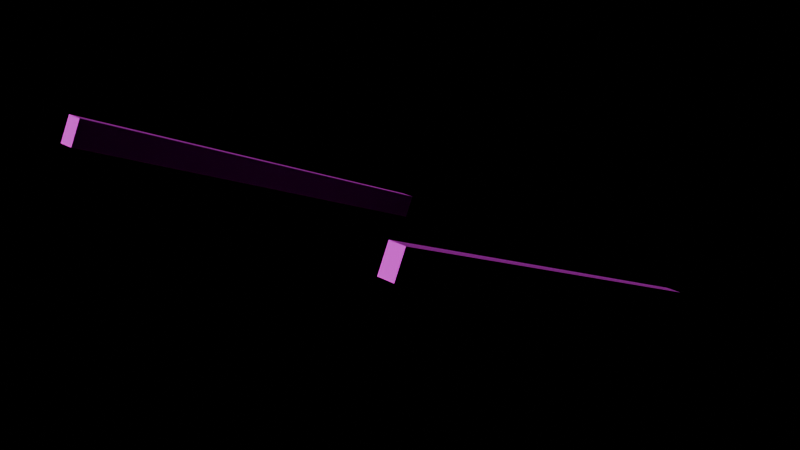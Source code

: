 # Source: PRP_RampRails.blend  (saved by Blender 4.3.34; exported with 4.5.12 LTS)
import bpy
from mathutils import Matrix  # noqa: F401  (used for matrix-valued properties, if any)

bpy.ops.wm.read_factory_settings(use_empty=True)
scene = bpy.context.scene
scene.name = 'Scene'

# ---- images (referenced by path relative to the original .blend; pixels are not part of the script)
import os
ASSET_DIR = os.environ.get("B2B_ASSET_DIR", "")  # directory of the original .blend (textures are referenced by path, not embedded)
HERE = os.path.dirname(os.path.abspath(__file__))  # packed textures are extracted next to this script under _unpacked/

def load_image(name, relpath, width, height, colorspace="sRGB"):
    """Load a texture the original file referenced (path relative to the .blend, or extracted next to this script)."""
    p = next((c for c in (os.path.join(HERE, relpath), os.path.join(ASSET_DIR, relpath)) if relpath and os.path.exists(c)), "")
    if p:
        img = bpy.data.images.load(p, check_existing=True)
        img.name = name
    else:  # same state as the original file: an image datablock whose file is absent (Cycles renders it pink)
        img = bpy.data.images.new(name, width, height)
        img.source = "FILE"
        img.filepath = "//" + (relpath or name)
    img.colorspace_settings.name = colorspace
    return img
img_palette_png = load_image('palette.png', 'palette.png', 1024, 1024, 'sRGB')

# ---- materials (node trees are filled in below, after node groups)
mat_md_palette = bpy.data.materials.new('MD_Palette')

# ---- material node trees
mat_md_palette.use_nodes = True; mat_md_palette.node_tree.nodes.clear()
_N = mat_md_palette.node_tree.nodes; _L = mat_md_palette.node_tree.links
n0 = _N.new('ShaderNodeBsdfPrincipled'); n0.name = 'Principled BSDF'; n0.location = (10, 300)
n0.inputs[2].default_value = 0.8
n1 = _N.new('ShaderNodeOutputMaterial'); n1.name = 'Material Output'; n1.location = (300, 300)
n2 = _N.new('ShaderNodeTexImage'); n2.name = 'Image Texture'; n2.location = (-400, 0)
n2.image = img_palette_png
n2.interpolation = 'Closest'
_L.new(n0.outputs[0], n1.inputs[0])
_L.new(n2.outputs[0], n0.inputs[0])
n1.is_active_output = True

# ---- lights
light_previewsun = bpy.data.lights.new('PreviewSun', 'SUN')
light_previewsun.energy = 3.0

# ---- meshes
me_prp_ramprails = bpy.data.meshes.new('PRP_RampRails')
me_prp_ramprails.from_pydata([(-2.5, -3.082, 3.2), (-2.5, -2.918, 3.509), (-2.5, 2.918, 0.0), (-2.5, 3.082, 0.3088), (-2.3, -3.082, 3.2), (-2.3, -2.918, 3.509), (-2.3, 2.918, 0.0), (-2.3, 3.082, 0.3088), (2.3, -3.082, 3.2), (2.3, -2.918, 3.509), (2.3, 2.918, 0.0), (2.3, 3.082, 0.3088), (2.5, -3.082, 3.2), (2.5, -2.918, 3.509), (2.5, 2.918, 0.0), (2.5, 3.082, 0.3088)], [], [(0, 1, 3, 2), (2, 3, 7, 6), (6, 7, 5, 4), (4, 5, 1, 0), (2, 6, 4, 0), (7, 3, 1, 5), (8, 9, 11, 10), (10, 11, 15, 14), (14, 15, 13, 12), (12, 13, 9, 8), (10, 14, 12, 8), (15, 11, 9, 13)])
_uv = me_prp_ramprails.uv_layers.new(name='Float2')
_uv.uv.foreach_set('vector', [0.9375, 0.0625, 0.9375, 0.0625, 0.9375, 0.0625, 0.9375, 0.0625, 0.9375, 0.0625, 0.9375, 0.0625, 0.9375, 0.0625, 0.9375, 0.0625, 0.9375, 0.0625, 0.9375, 0.0625, 0.9375, 0.0625, 0.9375, 0.0625, 0.9375, 0.0625, 0.9375, 0.0625, 0.9375, 0.0625, 0.9375, 0.0625, 0.9375, 0.0625, 0.9375, 0.0625, 0.9375, 0.0625, 0.9375, 0.0625, 0.9375, 0.0625, 0.9375, 0.0625, 0.9375, 0.0625, 0.9375, 0.0625, 0.9375, 0.0625, 0.9375, 0.0625, 0.9375, 0.0625, 0.9375, 0.0625, 0.9375, 0.0625, 0.9375, 0.0625, 0.9375, 0.0625, 0.9375, 0.0625, 0.9375, 0.0625, 0.9375, 0.0625, 0.9375, 0.0625, 0.9375, 0.0625, 0.9375, 0.0625, 0.9375, 0.0625, 0.9375, 0.0625, 0.9375, 0.0625, 0.9375, 0.0625, 0.9375, 0.0625, 0.9375, 0.0625, 0.9375, 0.0625, 0.9375, 0.0625, 0.9375, 0.0625, 0.9375, 0.0625, 0.9375, 0.0625])
me_prp_ramprails.materials.append(mat_md_palette)
me_prp_ramprails.update()

# ---- objects
ob_previewsun = bpy.data.objects.new('PreviewSun', light_previewsun)
ob_prp_ramprails = bpy.data.objects.new('PRP_RampRails', me_prp_ramprails)

# ---- transforms, parenting, visibility, modifiers, constraints
ob_previewsun.location = (0.0, 0.0, 0.0)
ob_previewsun.rotation_euler = (0.9, 0.2, -0.6)
ob_prp_ramprails.location = (0.0, 0.0, 0.0)

# ---- collection membership
scene.collection.objects.link(ob_previewsun)
scene.collection.objects.link(ob_prp_ramprails)

# ---- scene / render settings (as saved in the file)
scene.frame_start = 1; scene.frame_end = 250; scene.frame_set(1)
scene.render.engine = 'BLENDER_EEVEE_NEXT'
scene.unit_settings.scale_length = 0.01
bpy.context.view_layer.update()

# ---- added for rendering (the .blend has no active camera): camera
cam_auto = bpy.data.cameras.new('AutoCamera')
cam_auto.lens = 50.0
cam_auto.sensor_width = 36.0
cam_auto.clip_end = 1000.0
ob_auto_camera = bpy.data.objects.new('AutoCamera', cam_auto)
scene.collection.objects.link(ob_auto_camera)
ob_auto_camera.location = (8.02951, -9.63542, 8.17802)
ob_auto_camera.rotation_euler = (1.09748, -7.21219e-08, 0.694738)
scene.camera = ob_auto_camera
bpy.context.view_layer.update()
